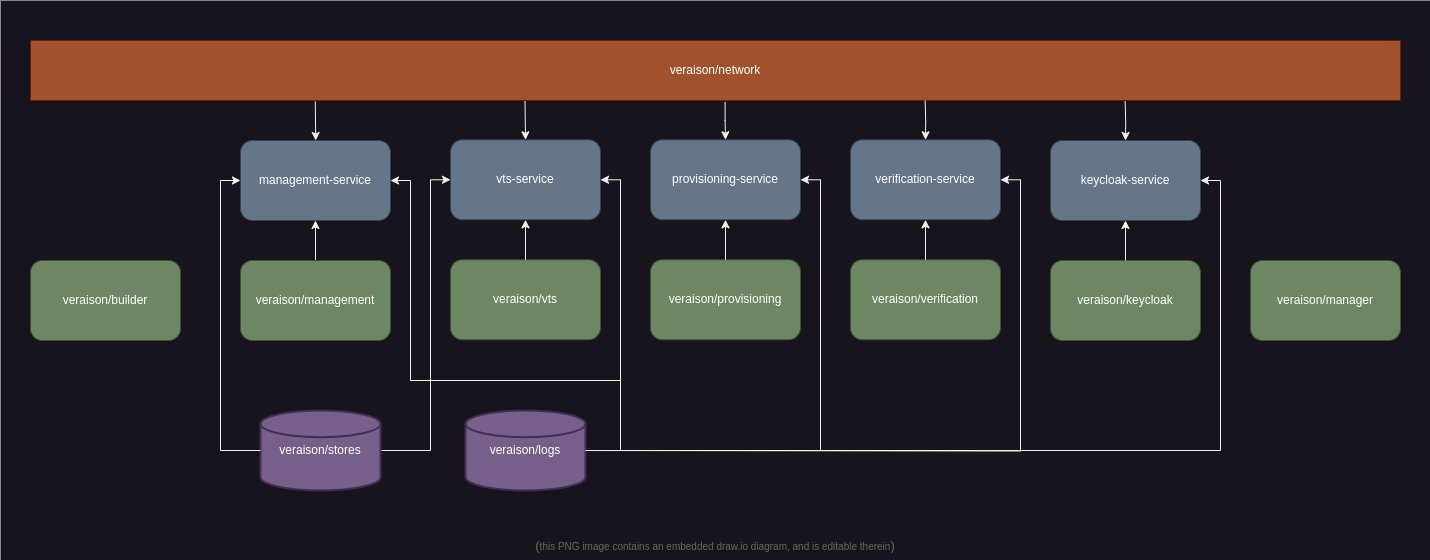

The diagram above was exported from draw.io. Its source (the exported page's mxGraphModel, read from the mxfile embedded in the PNG):
<mxGraphModel dx="2954" dy="1767" grid="1" gridSize="10" guides="1" tooltips="1" connect="1" arrows="1" fold="1" page="1" pageScale="1" pageWidth="827" pageHeight="1169" math="0" shadow="0">
  <root>
    <mxCell id="0" />
    <mxCell id="1" parent="0" />
    <mxCell id="GWiLWoDgSstwUrFH-Vq1-28" value="" style="rounded=0;whiteSpace=wrap;html=1;fillStyle=solid;strokeColor=none;" parent="1" vertex="1">
      <mxGeometry width="1430" height="560" as="geometry" />
    </mxCell>
    <mxCell id="GWiLWoDgSstwUrFH-Vq1-29" value="" style="group" parent="1" vertex="1" connectable="0">
      <mxGeometry x="30" y="40" width="1370" height="460" as="geometry" />
    </mxCell>
    <mxCell id="GWiLWoDgSstwUrFH-Vq1-30" value="veraison/vts" style="rounded=1;whiteSpace=wrap;html=1;fillColor=#6d8764;fontColor=#ffffff;strokeColor=#3A5431;" parent="GWiLWoDgSstwUrFH-Vq1-29" vertex="1">
      <mxGeometry x="420" y="219.28" width="150" height="80" as="geometry" />
    </mxCell>
    <mxCell id="GWiLWoDgSstwUrFH-Vq1-31" value="veraison/verification" style="rounded=1;whiteSpace=wrap;html=1;fillColor=#6d8764;fontColor=#ffffff;strokeColor=#3A5431;" parent="GWiLWoDgSstwUrFH-Vq1-29" vertex="1">
      <mxGeometry x="820" y="219.28" width="150" height="80" as="geometry" />
    </mxCell>
    <mxCell id="GWiLWoDgSstwUrFH-Vq1-32" value="veraison/provisioning" style="rounded=1;whiteSpace=wrap;html=1;fillColor=#6d8764;strokeColor=#3A5431;fontColor=#ffffff;" parent="GWiLWoDgSstwUrFH-Vq1-29" vertex="1">
      <mxGeometry x="620" y="219.28" width="150" height="80" as="geometry" />
    </mxCell>
    <mxCell id="GWiLWoDgSstwUrFH-Vq1-33" value="vts-service" style="rounded=1;whiteSpace=wrap;html=1;fillColor=#647687;fontColor=#ffffff;strokeColor=#314354;" parent="GWiLWoDgSstwUrFH-Vq1-29" vertex="1">
      <mxGeometry x="420" y="99.28" width="150" height="80" as="geometry" />
    </mxCell>
    <mxCell id="GWiLWoDgSstwUrFH-Vq1-34" style="edgeStyle=orthogonalEdgeStyle;rounded=0;orthogonalLoop=1;jettySize=auto;html=1;exitX=0.5;exitY=0;exitDx=0;exitDy=0;" parent="GWiLWoDgSstwUrFH-Vq1-29" source="GWiLWoDgSstwUrFH-Vq1-30" target="GWiLWoDgSstwUrFH-Vq1-33" edge="1">
      <mxGeometry relative="1" as="geometry" />
    </mxCell>
    <mxCell id="GWiLWoDgSstwUrFH-Vq1-35" value="verification-service" style="rounded=1;whiteSpace=wrap;html=1;fillColor=#647687;fontColor=#ffffff;strokeColor=#314354;" parent="GWiLWoDgSstwUrFH-Vq1-29" vertex="1">
      <mxGeometry x="820" y="99.28" width="150" height="80" as="geometry" />
    </mxCell>
    <mxCell id="GWiLWoDgSstwUrFH-Vq1-36" style="edgeStyle=orthogonalEdgeStyle;rounded=0;orthogonalLoop=1;jettySize=auto;html=1;exitX=0.5;exitY=0;exitDx=0;exitDy=0;entryX=0.5;entryY=1;entryDx=0;entryDy=0;" parent="GWiLWoDgSstwUrFH-Vq1-29" source="GWiLWoDgSstwUrFH-Vq1-31" target="GWiLWoDgSstwUrFH-Vq1-35" edge="1">
      <mxGeometry relative="1" as="geometry" />
    </mxCell>
    <mxCell id="GWiLWoDgSstwUrFH-Vq1-37" value="provisioning-service" style="rounded=1;whiteSpace=wrap;html=1;fillColor=#647687;fontColor=#ffffff;strokeColor=#314354;" parent="GWiLWoDgSstwUrFH-Vq1-29" vertex="1">
      <mxGeometry x="620" y="99.28" width="150" height="80" as="geometry" />
    </mxCell>
    <mxCell id="GWiLWoDgSstwUrFH-Vq1-38" style="edgeStyle=orthogonalEdgeStyle;rounded=0;orthogonalLoop=1;jettySize=auto;html=1;exitX=0.5;exitY=0;exitDx=0;exitDy=0;entryX=0.5;entryY=1;entryDx=0;entryDy=0;" parent="GWiLWoDgSstwUrFH-Vq1-29" source="GWiLWoDgSstwUrFH-Vq1-32" target="GWiLWoDgSstwUrFH-Vq1-37" edge="1">
      <mxGeometry relative="1" as="geometry" />
    </mxCell>
    <mxCell id="GWiLWoDgSstwUrFH-Vq1-53" style="edgeStyle=orthogonalEdgeStyle;rounded=0;orthogonalLoop=1;jettySize=auto;html=1;exitX=0.225;exitY=1.012;exitDx=0;exitDy=0;entryX=0.5;entryY=0;entryDx=0;entryDy=0;fontSize=10;fontColor=#666666;exitPerimeter=0;" parent="GWiLWoDgSstwUrFH-Vq1-29" target="GWiLWoDgSstwUrFH-Vq1-33" edge="1">
      <mxGeometry relative="1" as="geometry">
        <mxPoint x="494.5" y="60.00000000000003" as="sourcePoint" />
      </mxGeometry>
    </mxCell>
    <mxCell id="GWiLWoDgSstwUrFH-Vq1-54" style="edgeStyle=orthogonalEdgeStyle;rounded=0;orthogonalLoop=1;jettySize=auto;html=1;exitX=0.507;exitY=1.03;exitDx=0;exitDy=0;fontSize=10;fontColor=#666666;exitPerimeter=0;" parent="GWiLWoDgSstwUrFH-Vq1-29" source="GWiLWoDgSstwUrFH-Vq1-39" target="GWiLWoDgSstwUrFH-Vq1-37" edge="1">
      <mxGeometry relative="1" as="geometry">
        <mxPoint x="695.7999999999997" y="60.00000000000003" as="sourcePoint" />
      </mxGeometry>
    </mxCell>
    <mxCell id="GWiLWoDgSstwUrFH-Vq1-39" value="veraison/network" style="rounded=0;whiteSpace=wrap;html=1;fillColor=#a0522d;fontColor=#ffffff;strokeColor=#6D1F00;" parent="GWiLWoDgSstwUrFH-Vq1-29" vertex="1">
      <mxGeometry width="1370" height="60" as="geometry" />
    </mxCell>
    <mxCell id="GWiLWoDgSstwUrFH-Vq1-40" value="veraison/builder" style="rounded=1;whiteSpace=wrap;html=1;fillColor=#6d8764;fontColor=#ffffff;strokeColor=#3A5431;" parent="GWiLWoDgSstwUrFH-Vq1-29" vertex="1">
      <mxGeometry y="220" width="150" height="80" as="geometry" />
    </mxCell>
    <mxCell id="GWiLWoDgSstwUrFH-Vq1-42" style="edgeStyle=orthogonalEdgeStyle;rounded=0;orthogonalLoop=1;jettySize=auto;html=1;exitX=1;exitY=0.5;exitDx=0;exitDy=0;exitPerimeter=0;entryX=1;entryY=0.5;entryDx=0;entryDy=0;" parent="GWiLWoDgSstwUrFH-Vq1-29" target="GWiLWoDgSstwUrFH-Vq1-33" edge="1">
      <mxGeometry relative="1" as="geometry">
        <Array as="points">
          <mxPoint x="590" y="410" />
          <mxPoint x="590" y="140" />
          <mxPoint x="570" y="140" />
        </Array>
        <mxPoint x="555" y="410" as="sourcePoint" />
      </mxGeometry>
    </mxCell>
    <mxCell id="GWiLWoDgSstwUrFH-Vq1-43" style="edgeStyle=orthogonalEdgeStyle;rounded=0;orthogonalLoop=1;jettySize=auto;html=1;exitX=1;exitY=0.5;exitDx=0;exitDy=0;exitPerimeter=0;entryX=1;entryY=0.5;entryDx=0;entryDy=0;" parent="GWiLWoDgSstwUrFH-Vq1-29" target="GWiLWoDgSstwUrFH-Vq1-37" edge="1">
      <mxGeometry relative="1" as="geometry">
        <Array as="points">
          <mxPoint x="790" y="410" />
          <mxPoint x="790" y="140" />
          <mxPoint x="770" y="140" />
        </Array>
        <mxPoint x="555" y="410" as="sourcePoint" />
      </mxGeometry>
    </mxCell>
    <mxCell id="GWiLWoDgSstwUrFH-Vq1-44" style="edgeStyle=orthogonalEdgeStyle;rounded=0;orthogonalLoop=1;jettySize=auto;html=1;exitX=1;exitY=0.5;exitDx=0;exitDy=0;exitPerimeter=0;entryX=1;entryY=0.5;entryDx=0;entryDy=0;" parent="GWiLWoDgSstwUrFH-Vq1-29" target="GWiLWoDgSstwUrFH-Vq1-35" edge="1">
      <mxGeometry relative="1" as="geometry">
        <mxPoint x="555" y="410" as="sourcePoint" />
      </mxGeometry>
    </mxCell>
    <mxCell id="GWiLWoDgSstwUrFH-Vq1-45" value="veraison/logs" style="strokeWidth=2;html=1;shape=mxgraph.flowchart.database;whiteSpace=wrap;fillColor=#76608a;fontColor=#ffffff;strokeColor=#432D57;" parent="GWiLWoDgSstwUrFH-Vq1-29" vertex="1">
      <mxGeometry x="435" y="370" width="120" height="80" as="geometry" />
    </mxCell>
    <mxCell id="GWiLWoDgSstwUrFH-Vq1-46" style="edgeStyle=orthogonalEdgeStyle;rounded=0;orthogonalLoop=1;jettySize=auto;html=1;exitX=1;exitY=0.5;exitDx=0;exitDy=0;exitPerimeter=0;entryX=0;entryY=0.5;entryDx=0;entryDy=0;" parent="GWiLWoDgSstwUrFH-Vq1-29" source="GWiLWoDgSstwUrFH-Vq1-47" target="GWiLWoDgSstwUrFH-Vq1-33" edge="1">
      <mxGeometry relative="1" as="geometry">
        <Array as="points">
          <mxPoint x="400" y="410" />
          <mxPoint x="400" y="140" />
          <mxPoint x="420" y="140" />
        </Array>
        <mxPoint x="350" y="410" as="sourcePoint" />
      </mxGeometry>
    </mxCell>
    <mxCell id="GWiLWoDgSstwUrFH-Vq1-47" value="veraison/stores" style="strokeWidth=2;html=1;shape=mxgraph.flowchart.database;whiteSpace=wrap;fillColor=#76608a;fontColor=#ffffff;strokeColor=#432D57;" parent="GWiLWoDgSstwUrFH-Vq1-29" vertex="1">
      <mxGeometry x="230" y="370" width="120" height="80" as="geometry" />
    </mxCell>
    <mxCell id="GWiLWoDgSstwUrFH-Vq1-55" style="edgeStyle=orthogonalEdgeStyle;rounded=0;orthogonalLoop=1;jettySize=auto;html=1;fontSize=10;fontColor=#666666;exitX=0.553;exitY=1.015;exitDx=0;exitDy=0;exitPerimeter=0;" parent="GWiLWoDgSstwUrFH-Vq1-29" target="GWiLWoDgSstwUrFH-Vq1-35" edge="1">
      <mxGeometry relative="1" as="geometry">
        <mxPoint x="894.6599999999999" y="60.17999999999998" as="sourcePoint" />
      </mxGeometry>
    </mxCell>
    <mxCell id="GWiLWoDgSstwUrFH-Vq1-50" value="&lt;font style=&quot;font-size: 13px;&quot;&gt;(&lt;/font&gt;&lt;font style=&quot;font-size: 10px;&quot;&gt;this PNG image contains an embedded draw.io diagram, and is editable therein&lt;/font&gt;&lt;font style=&quot;font-size: 13px;&quot;&gt;)&lt;/font&gt;" style="text;html=1;strokeColor=none;fillColor=none;align=center;verticalAlign=middle;whiteSpace=wrap;rounded=0;fontColor=#666666;fontSize=11;" parent="1" vertex="1">
      <mxGeometry x="210" y="530" width="1010" height="30" as="geometry" />
    </mxCell>
    <mxCell id="Mvb8esjD-RmqgErrnQky-5" style="edgeStyle=orthogonalEdgeStyle;rounded=0;orthogonalLoop=1;jettySize=auto;html=1;entryX=0.5;entryY=1;entryDx=0;entryDy=0;" edge="1" parent="1" source="Mvb8esjD-RmqgErrnQky-2" target="Mvb8esjD-RmqgErrnQky-3">
      <mxGeometry relative="1" as="geometry" />
    </mxCell>
    <mxCell id="Mvb8esjD-RmqgErrnQky-2" value="veraison/management" style="rounded=1;whiteSpace=wrap;html=1;fillColor=#6d8764;fontColor=#ffffff;strokeColor=#3A5431;" vertex="1" parent="1">
      <mxGeometry x="240" y="260" width="150" height="80" as="geometry" />
    </mxCell>
    <mxCell id="Mvb8esjD-RmqgErrnQky-3" value="management-service" style="rounded=1;whiteSpace=wrap;html=1;fillColor=#647687;fontColor=#ffffff;strokeColor=#314354;" vertex="1" parent="1">
      <mxGeometry x="240" y="140" width="150" height="80" as="geometry" />
    </mxCell>
    <mxCell id="Mvb8esjD-RmqgErrnQky-4" style="edgeStyle=orthogonalEdgeStyle;rounded=0;orthogonalLoop=1;jettySize=auto;html=1;exitX=1;exitY=0.5;exitDx=0;exitDy=0;exitPerimeter=0;" edge="1" parent="1" source="GWiLWoDgSstwUrFH-Vq1-45">
      <mxGeometry relative="1" as="geometry">
        <mxPoint x="525" y="490" as="sourcePoint" />
        <mxPoint x="390" y="180" as="targetPoint" />
        <Array as="points">
          <mxPoint x="620" y="450" />
          <mxPoint x="620" y="380" />
          <mxPoint x="410" y="380" />
          <mxPoint x="410" y="180" />
        </Array>
      </mxGeometry>
    </mxCell>
    <mxCell id="GWiLWoDgSstwUrFH-Vq1-41" value="veraison/manager" style="rounded=1;whiteSpace=wrap;html=1;fillColor=#6d8764;fontColor=#ffffff;strokeColor=#3A5431;" parent="1" vertex="1">
      <mxGeometry x="1250" y="260" width="150" height="80" as="geometry" />
    </mxCell>
    <mxCell id="Mvb8esjD-RmqgErrnQky-8" style="edgeStyle=orthogonalEdgeStyle;rounded=0;orthogonalLoop=1;jettySize=auto;html=1;entryX=0;entryY=0.5;entryDx=0;entryDy=0;exitX=0;exitY=0.5;exitDx=0;exitDy=0;exitPerimeter=0;" edge="1" parent="1" source="GWiLWoDgSstwUrFH-Vq1-47" target="Mvb8esjD-RmqgErrnQky-3">
      <mxGeometry relative="1" as="geometry" />
    </mxCell>
    <mxCell id="Mvb8esjD-RmqgErrnQky-9" value="veraison/keycloak" style="rounded=1;whiteSpace=wrap;html=1;fillColor=#6d8764;fontColor=#ffffff;strokeColor=#3A5431;" vertex="1" parent="1">
      <mxGeometry x="1050" y="260" width="150" height="80" as="geometry" />
    </mxCell>
    <mxCell id="Mvb8esjD-RmqgErrnQky-10" value="keycloak-service" style="rounded=1;whiteSpace=wrap;html=1;fillColor=#647687;fontColor=#ffffff;strokeColor=#314354;" vertex="1" parent="1">
      <mxGeometry x="1050" y="140" width="150" height="80" as="geometry" />
    </mxCell>
    <mxCell id="Mvb8esjD-RmqgErrnQky-11" style="edgeStyle=orthogonalEdgeStyle;rounded=0;orthogonalLoop=1;jettySize=auto;html=1;exitX=0.5;exitY=0;exitDx=0;exitDy=0;entryX=0.5;entryY=1;entryDx=0;entryDy=0;" edge="1" parent="1" source="Mvb8esjD-RmqgErrnQky-9" target="Mvb8esjD-RmqgErrnQky-10">
      <mxGeometry relative="1" as="geometry" />
    </mxCell>
    <mxCell id="Mvb8esjD-RmqgErrnQky-12" style="edgeStyle=orthogonalEdgeStyle;rounded=0;orthogonalLoop=1;jettySize=auto;html=1;fontSize=10;fontColor=#666666;exitX=0.553;exitY=1.015;exitDx=0;exitDy=0;exitPerimeter=0;" edge="1" parent="1" target="Mvb8esjD-RmqgErrnQky-10">
      <mxGeometry relative="1" as="geometry">
        <mxPoint x="1124.6599999999999" y="100.89999999999998" as="sourcePoint" />
      </mxGeometry>
    </mxCell>
    <mxCell id="Mvb8esjD-RmqgErrnQky-13" style="edgeStyle=orthogonalEdgeStyle;rounded=0;orthogonalLoop=1;jettySize=auto;html=1;exitX=0.225;exitY=1.012;exitDx=0;exitDy=0;entryX=0.5;entryY=0;entryDx=0;entryDy=0;fontSize=10;fontColor=#666666;exitPerimeter=0;" edge="1" parent="1">
      <mxGeometry relative="1" as="geometry">
        <mxPoint x="314.75" y="101.00000000000003" as="sourcePoint" />
        <mxPoint x="315.25" y="140" as="targetPoint" />
      </mxGeometry>
    </mxCell>
    <mxCell id="Mvb8esjD-RmqgErrnQky-15" style="edgeStyle=orthogonalEdgeStyle;rounded=0;orthogonalLoop=1;jettySize=auto;html=1;entryX=1;entryY=0.5;entryDx=0;entryDy=0;" edge="1" parent="1" source="GWiLWoDgSstwUrFH-Vq1-45" target="Mvb8esjD-RmqgErrnQky-10">
      <mxGeometry relative="1" as="geometry" />
    </mxCell>
  </root>
</mxGraphModel>